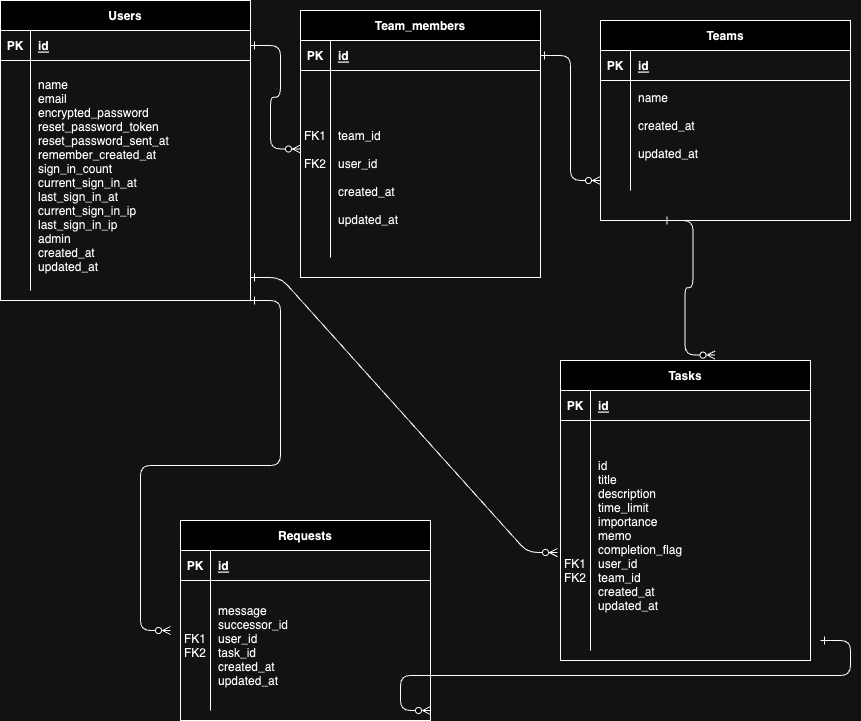

The diagram above was exported from draw.io. Its source (the exported page's mxGraphModel, read from the mxfile embedded in the PNG):
<mxGraphModel dx="1193" dy="803" grid="1" gridSize="10" guides="1" tooltips="1" connect="1" arrows="1" fold="1" page="1" pageScale="1" pageWidth="850" pageHeight="1100" math="0" shadow="0" extFonts="Permanent Marker^https://fonts.googleapis.com/css?family=Permanent+Marker">
  <root>
    <mxCell id="0" />
    <mxCell id="1" parent="0" />
    <mxCell id="C-vyLk0tnHw3VtMMgP7b-1" value="" style="edgeStyle=entityRelationEdgeStyle;endArrow=ERzeroToMany;startArrow=ERone;endFill=1;startFill=0;" parent="1" source="C-vyLk0tnHw3VtMMgP7b-24" target="C-vyLk0tnHw3VtMMgP7b-6" edge="1">
      <mxGeometry width="100" height="100" relative="1" as="geometry">
        <mxPoint x="340" y="720" as="sourcePoint" />
        <mxPoint x="440" y="620" as="targetPoint" />
      </mxGeometry>
    </mxCell>
    <mxCell id="C-vyLk0tnHw3VtMMgP7b-12" value="" style="edgeStyle=entityRelationEdgeStyle;endArrow=ERzeroToMany;startArrow=ERone;endFill=1;startFill=0;" parent="1" source="C-vyLk0tnHw3VtMMgP7b-3" target="C-vyLk0tnHw3VtMMgP7b-17" edge="1">
      <mxGeometry width="100" height="100" relative="1" as="geometry">
        <mxPoint x="400" y="180" as="sourcePoint" />
        <mxPoint x="460" y="205" as="targetPoint" />
      </mxGeometry>
    </mxCell>
    <mxCell id="C-vyLk0tnHw3VtMMgP7b-2" value="Team_members" style="shape=table;startSize=30;container=1;collapsible=1;childLayout=tableLayout;fixedRows=1;rowLines=0;fontStyle=1;align=center;resizeLast=1;" parent="1" vertex="1">
      <mxGeometry x="330" y="130" width="240" height="267" as="geometry" />
    </mxCell>
    <mxCell id="C-vyLk0tnHw3VtMMgP7b-3" value="" style="shape=partialRectangle;collapsible=0;dropTarget=0;pointerEvents=0;fillColor=none;points=[[0,0.5],[1,0.5]];portConstraint=eastwest;top=0;left=0;right=0;bottom=1;" parent="C-vyLk0tnHw3VtMMgP7b-2" vertex="1">
      <mxGeometry y="30" width="240" height="30" as="geometry" />
    </mxCell>
    <mxCell id="C-vyLk0tnHw3VtMMgP7b-4" value="PK" style="shape=partialRectangle;overflow=hidden;connectable=0;fillColor=none;top=0;left=0;bottom=0;right=0;fontStyle=1;" parent="C-vyLk0tnHw3VtMMgP7b-3" vertex="1">
      <mxGeometry width="30" height="30" as="geometry">
        <mxRectangle width="30" height="30" as="alternateBounds" />
      </mxGeometry>
    </mxCell>
    <mxCell id="C-vyLk0tnHw3VtMMgP7b-5" value="id" style="shape=partialRectangle;overflow=hidden;connectable=0;fillColor=none;top=0;left=0;bottom=0;right=0;align=left;spacingLeft=6;fontStyle=5;" parent="C-vyLk0tnHw3VtMMgP7b-3" vertex="1">
      <mxGeometry x="30" width="210" height="30" as="geometry">
        <mxRectangle width="210" height="30" as="alternateBounds" />
      </mxGeometry>
    </mxCell>
    <mxCell id="C-vyLk0tnHw3VtMMgP7b-6" value="" style="shape=partialRectangle;collapsible=0;dropTarget=0;pointerEvents=0;fillColor=none;points=[[0,0.5],[1,0.5]];portConstraint=eastwest;top=0;left=0;right=0;bottom=0;" parent="C-vyLk0tnHw3VtMMgP7b-2" vertex="1">
      <mxGeometry y="60" width="240" height="157" as="geometry" />
    </mxCell>
    <mxCell id="C-vyLk0tnHw3VtMMgP7b-7" value="FK1&#10;&#10;FK2" style="shape=partialRectangle;overflow=hidden;connectable=0;fillColor=none;top=0;left=0;bottom=0;right=0;" parent="C-vyLk0tnHw3VtMMgP7b-6" vertex="1">
      <mxGeometry width="30" height="157" as="geometry">
        <mxRectangle width="30" height="157" as="alternateBounds" />
      </mxGeometry>
    </mxCell>
    <mxCell id="C-vyLk0tnHw3VtMMgP7b-8" value="&#10;&#10;&#10;&#10;team_id&#10;&#10;user_id&#10;&#10;created_at&#10;&#10;updated_at" style="shape=partialRectangle;overflow=hidden;connectable=0;fillColor=none;top=0;left=0;bottom=0;right=0;align=left;spacingLeft=6;" parent="C-vyLk0tnHw3VtMMgP7b-6" vertex="1">
      <mxGeometry x="30" width="210" height="157" as="geometry">
        <mxRectangle width="210" height="157" as="alternateBounds" />
      </mxGeometry>
    </mxCell>
    <mxCell id="C-vyLk0tnHw3VtMMgP7b-9" value="" style="shape=partialRectangle;collapsible=0;dropTarget=0;pointerEvents=0;fillColor=none;points=[[0,0.5],[1,0.5]];portConstraint=eastwest;top=0;left=0;right=0;bottom=0;" parent="C-vyLk0tnHw3VtMMgP7b-2" vertex="1">
      <mxGeometry y="217" width="240" height="30" as="geometry" />
    </mxCell>
    <mxCell id="C-vyLk0tnHw3VtMMgP7b-10" value="" style="shape=partialRectangle;overflow=hidden;connectable=0;fillColor=none;top=0;left=0;bottom=0;right=0;" parent="C-vyLk0tnHw3VtMMgP7b-9" vertex="1">
      <mxGeometry width="30" height="30" as="geometry">
        <mxRectangle width="30" height="30" as="alternateBounds" />
      </mxGeometry>
    </mxCell>
    <mxCell id="C-vyLk0tnHw3VtMMgP7b-11" value="" style="shape=partialRectangle;overflow=hidden;connectable=0;fillColor=none;top=0;left=0;bottom=0;right=0;align=left;spacingLeft=6;" parent="C-vyLk0tnHw3VtMMgP7b-9" vertex="1">
      <mxGeometry x="30" width="210" height="30" as="geometry">
        <mxRectangle width="210" height="30" as="alternateBounds" />
      </mxGeometry>
    </mxCell>
    <mxCell id="C-vyLk0tnHw3VtMMgP7b-13" value="Teams" style="shape=table;startSize=30;container=1;collapsible=1;childLayout=tableLayout;fixedRows=1;rowLines=0;fontStyle=1;align=center;resizeLast=1;" parent="1" vertex="1">
      <mxGeometry x="630" y="140" width="250" height="200" as="geometry" />
    </mxCell>
    <mxCell id="C-vyLk0tnHw3VtMMgP7b-14" value="" style="shape=partialRectangle;collapsible=0;dropTarget=0;pointerEvents=0;fillColor=none;points=[[0,0.5],[1,0.5]];portConstraint=eastwest;top=0;left=0;right=0;bottom=1;" parent="C-vyLk0tnHw3VtMMgP7b-13" vertex="1">
      <mxGeometry y="30" width="250" height="30" as="geometry" />
    </mxCell>
    <mxCell id="C-vyLk0tnHw3VtMMgP7b-15" value="PK" style="shape=partialRectangle;overflow=hidden;connectable=0;fillColor=none;top=0;left=0;bottom=0;right=0;fontStyle=1;" parent="C-vyLk0tnHw3VtMMgP7b-14" vertex="1">
      <mxGeometry width="30" height="30" as="geometry">
        <mxRectangle width="30" height="30" as="alternateBounds" />
      </mxGeometry>
    </mxCell>
    <mxCell id="C-vyLk0tnHw3VtMMgP7b-16" value="id" style="shape=partialRectangle;overflow=hidden;connectable=0;fillColor=none;top=0;left=0;bottom=0;right=0;align=left;spacingLeft=6;fontStyle=5;" parent="C-vyLk0tnHw3VtMMgP7b-14" vertex="1">
      <mxGeometry x="30" width="220" height="30" as="geometry">
        <mxRectangle width="220" height="30" as="alternateBounds" />
      </mxGeometry>
    </mxCell>
    <mxCell id="C-vyLk0tnHw3VtMMgP7b-20" value="" style="shape=partialRectangle;collapsible=0;dropTarget=0;pointerEvents=0;fillColor=none;points=[[0,0.5],[1,0.5]];portConstraint=eastwest;top=0;left=0;right=0;bottom=0;" parent="C-vyLk0tnHw3VtMMgP7b-13" vertex="1">
      <mxGeometry y="60" width="250" height="90" as="geometry" />
    </mxCell>
    <mxCell id="C-vyLk0tnHw3VtMMgP7b-21" value="" style="shape=partialRectangle;overflow=hidden;connectable=0;fillColor=none;top=0;left=0;bottom=0;right=0;" parent="C-vyLk0tnHw3VtMMgP7b-20" vertex="1">
      <mxGeometry width="30" height="90" as="geometry">
        <mxRectangle width="30" height="90" as="alternateBounds" />
      </mxGeometry>
    </mxCell>
    <mxCell id="C-vyLk0tnHw3VtMMgP7b-22" value="name&#10;&#10;created_at&#10;&#10;updated_at" style="shape=partialRectangle;overflow=hidden;connectable=0;fillColor=none;top=0;left=0;bottom=0;right=0;align=left;spacingLeft=6;" parent="C-vyLk0tnHw3VtMMgP7b-20" vertex="1">
      <mxGeometry x="30" width="220" height="90" as="geometry">
        <mxRectangle width="220" height="90" as="alternateBounds" />
      </mxGeometry>
    </mxCell>
    <mxCell id="C-vyLk0tnHw3VtMMgP7b-17" value="" style="shape=partialRectangle;collapsible=0;dropTarget=0;pointerEvents=0;fillColor=none;points=[[0,0.5],[1,0.5]];portConstraint=eastwest;top=0;left=0;right=0;bottom=0;" parent="C-vyLk0tnHw3VtMMgP7b-13" vertex="1">
      <mxGeometry y="150" width="250" height="20" as="geometry" />
    </mxCell>
    <mxCell id="C-vyLk0tnHw3VtMMgP7b-18" value="" style="shape=partialRectangle;overflow=hidden;connectable=0;fillColor=none;top=0;left=0;bottom=0;right=0;" parent="C-vyLk0tnHw3VtMMgP7b-17" vertex="1">
      <mxGeometry width="30" height="20" as="geometry">
        <mxRectangle width="30" height="20" as="alternateBounds" />
      </mxGeometry>
    </mxCell>
    <mxCell id="C-vyLk0tnHw3VtMMgP7b-19" value="" style="shape=partialRectangle;overflow=hidden;connectable=0;fillColor=none;top=0;left=0;bottom=0;right=0;align=left;spacingLeft=6;" parent="C-vyLk0tnHw3VtMMgP7b-17" vertex="1">
      <mxGeometry x="30" width="220" height="20" as="geometry">
        <mxRectangle width="220" height="20" as="alternateBounds" />
      </mxGeometry>
    </mxCell>
    <mxCell id="C-vyLk0tnHw3VtMMgP7b-23" value="Users" style="shape=table;startSize=30;container=1;collapsible=1;childLayout=tableLayout;fixedRows=1;rowLines=0;fontStyle=1;align=center;resizeLast=1;" parent="1" vertex="1">
      <mxGeometry x="30" y="120" width="250" height="300" as="geometry" />
    </mxCell>
    <mxCell id="C-vyLk0tnHw3VtMMgP7b-24" value="" style="shape=partialRectangle;collapsible=0;dropTarget=0;pointerEvents=0;fillColor=none;points=[[0,0.5],[1,0.5]];portConstraint=eastwest;top=0;left=0;right=0;bottom=1;" parent="C-vyLk0tnHw3VtMMgP7b-23" vertex="1">
      <mxGeometry y="30" width="250" height="30" as="geometry" />
    </mxCell>
    <mxCell id="C-vyLk0tnHw3VtMMgP7b-25" value="PK" style="shape=partialRectangle;overflow=hidden;connectable=0;fillColor=none;top=0;left=0;bottom=0;right=0;fontStyle=1;" parent="C-vyLk0tnHw3VtMMgP7b-24" vertex="1">
      <mxGeometry width="30" height="30" as="geometry">
        <mxRectangle width="30" height="30" as="alternateBounds" />
      </mxGeometry>
    </mxCell>
    <mxCell id="C-vyLk0tnHw3VtMMgP7b-26" value="id" style="shape=partialRectangle;overflow=hidden;connectable=0;fillColor=none;top=0;left=0;bottom=0;right=0;align=left;spacingLeft=6;fontStyle=5;" parent="C-vyLk0tnHw3VtMMgP7b-24" vertex="1">
      <mxGeometry x="30" width="220" height="30" as="geometry">
        <mxRectangle width="220" height="30" as="alternateBounds" />
      </mxGeometry>
    </mxCell>
    <mxCell id="C-vyLk0tnHw3VtMMgP7b-27" value="" style="shape=partialRectangle;collapsible=0;dropTarget=0;pointerEvents=0;fillColor=none;points=[[0,0.5],[1,0.5]];portConstraint=eastwest;top=0;left=0;right=0;bottom=0;" parent="C-vyLk0tnHw3VtMMgP7b-23" vertex="1">
      <mxGeometry y="60" width="250" height="230" as="geometry" />
    </mxCell>
    <mxCell id="C-vyLk0tnHw3VtMMgP7b-28" value="" style="shape=partialRectangle;overflow=hidden;connectable=0;fillColor=none;top=0;left=0;bottom=0;right=0;" parent="C-vyLk0tnHw3VtMMgP7b-27" vertex="1">
      <mxGeometry width="30" height="230" as="geometry">
        <mxRectangle width="30" height="230" as="alternateBounds" />
      </mxGeometry>
    </mxCell>
    <mxCell id="C-vyLk0tnHw3VtMMgP7b-29" value="name&#10;email&#10;encrypted_password&#10;reset_password_token&#10;reset_password_sent_at&#10;remember_created_at&#10;sign_in_count&#10;current_sign_in_at&#10;last_sign_in_at&#10;current_sign_in_ip&#10;last_sign_in_ip&#10;admin&#10;created_at&#10;updated_at" style="shape=partialRectangle;overflow=hidden;connectable=0;fillColor=none;top=0;left=0;bottom=0;right=0;align=left;spacingLeft=6;" parent="C-vyLk0tnHw3VtMMgP7b-27" vertex="1">
      <mxGeometry x="30" width="220" height="230" as="geometry">
        <mxRectangle width="220" height="230" as="alternateBounds" />
      </mxGeometry>
    </mxCell>
    <mxCell id="QeDzTwCW3IYe5WRWyMdh-14" value="Tasks" style="shape=table;startSize=30;container=1;collapsible=1;childLayout=tableLayout;fixedRows=1;rowLines=0;fontStyle=1;align=center;resizeLast=1;" vertex="1" parent="1">
      <mxGeometry x="590" y="480" width="250" height="300" as="geometry" />
    </mxCell>
    <mxCell id="QeDzTwCW3IYe5WRWyMdh-15" value="" style="shape=partialRectangle;collapsible=0;dropTarget=0;pointerEvents=0;fillColor=none;points=[[0,0.5],[1,0.5]];portConstraint=eastwest;top=0;left=0;right=0;bottom=1;" vertex="1" parent="QeDzTwCW3IYe5WRWyMdh-14">
      <mxGeometry y="30" width="250" height="30" as="geometry" />
    </mxCell>
    <mxCell id="QeDzTwCW3IYe5WRWyMdh-16" value="PK" style="shape=partialRectangle;overflow=hidden;connectable=0;fillColor=none;top=0;left=0;bottom=0;right=0;fontStyle=1;" vertex="1" parent="QeDzTwCW3IYe5WRWyMdh-15">
      <mxGeometry width="30" height="30" as="geometry">
        <mxRectangle width="30" height="30" as="alternateBounds" />
      </mxGeometry>
    </mxCell>
    <mxCell id="QeDzTwCW3IYe5WRWyMdh-17" value="id" style="shape=partialRectangle;overflow=hidden;connectable=0;fillColor=none;top=0;left=0;bottom=0;right=0;align=left;spacingLeft=6;fontStyle=5;" vertex="1" parent="QeDzTwCW3IYe5WRWyMdh-15">
      <mxGeometry x="30" width="220" height="30" as="geometry">
        <mxRectangle width="220" height="30" as="alternateBounds" />
      </mxGeometry>
    </mxCell>
    <mxCell id="QeDzTwCW3IYe5WRWyMdh-18" value="" style="shape=partialRectangle;collapsible=0;dropTarget=0;pointerEvents=0;fillColor=none;points=[[0,0.5],[1,0.5]];portConstraint=eastwest;top=0;left=0;right=0;bottom=0;" vertex="1" parent="QeDzTwCW3IYe5WRWyMdh-14">
      <mxGeometry y="60" width="250" height="230" as="geometry" />
    </mxCell>
    <mxCell id="QeDzTwCW3IYe5WRWyMdh-19" value="&#10;&#10;&#10;&#10;&#10;FK1&#10;FK2" style="shape=partialRectangle;overflow=hidden;connectable=0;fillColor=none;top=0;left=0;bottom=0;right=0;" vertex="1" parent="QeDzTwCW3IYe5WRWyMdh-18">
      <mxGeometry width="30" height="230" as="geometry">
        <mxRectangle width="30" height="230" as="alternateBounds" />
      </mxGeometry>
    </mxCell>
    <mxCell id="QeDzTwCW3IYe5WRWyMdh-20" value="id&#10;title&#10;description&#10;time_limit&#10;importance&#10;memo&#10;completion_flag&#10;user_id&#10;team_id&#10;created_at&#10;updated_at" style="shape=partialRectangle;overflow=hidden;connectable=0;fillColor=none;top=0;left=0;bottom=0;right=0;align=left;spacingLeft=6;" vertex="1" parent="QeDzTwCW3IYe5WRWyMdh-18">
      <mxGeometry x="30" width="220" height="230" as="geometry">
        <mxRectangle width="220" height="230" as="alternateBounds" />
      </mxGeometry>
    </mxCell>
    <mxCell id="QeDzTwCW3IYe5WRWyMdh-21" value="Requests" style="shape=table;startSize=30;container=1;collapsible=1;childLayout=tableLayout;fixedRows=1;rowLines=0;fontStyle=1;align=center;resizeLast=1;" vertex="1" parent="1">
      <mxGeometry x="210" y="640" width="250" height="200" as="geometry" />
    </mxCell>
    <mxCell id="QeDzTwCW3IYe5WRWyMdh-22" value="" style="shape=partialRectangle;collapsible=0;dropTarget=0;pointerEvents=0;fillColor=none;points=[[0,0.5],[1,0.5]];portConstraint=eastwest;top=0;left=0;right=0;bottom=1;" vertex="1" parent="QeDzTwCW3IYe5WRWyMdh-21">
      <mxGeometry y="30" width="250" height="30" as="geometry" />
    </mxCell>
    <mxCell id="QeDzTwCW3IYe5WRWyMdh-23" value="PK" style="shape=partialRectangle;overflow=hidden;connectable=0;fillColor=none;top=0;left=0;bottom=0;right=0;fontStyle=1;" vertex="1" parent="QeDzTwCW3IYe5WRWyMdh-22">
      <mxGeometry width="30" height="30" as="geometry">
        <mxRectangle width="30" height="30" as="alternateBounds" />
      </mxGeometry>
    </mxCell>
    <mxCell id="QeDzTwCW3IYe5WRWyMdh-24" value="id" style="shape=partialRectangle;overflow=hidden;connectable=0;fillColor=none;top=0;left=0;bottom=0;right=0;align=left;spacingLeft=6;fontStyle=5;" vertex="1" parent="QeDzTwCW3IYe5WRWyMdh-22">
      <mxGeometry x="30" width="220" height="30" as="geometry">
        <mxRectangle width="220" height="30" as="alternateBounds" />
      </mxGeometry>
    </mxCell>
    <mxCell id="QeDzTwCW3IYe5WRWyMdh-25" value="" style="shape=partialRectangle;collapsible=0;dropTarget=0;pointerEvents=0;fillColor=none;points=[[0,0.5],[1,0.5]];portConstraint=eastwest;top=0;left=0;right=0;bottom=0;" vertex="1" parent="QeDzTwCW3IYe5WRWyMdh-21">
      <mxGeometry y="60" width="250" height="130" as="geometry" />
    </mxCell>
    <mxCell id="QeDzTwCW3IYe5WRWyMdh-26" value="FK1&#10;FK2" style="shape=partialRectangle;overflow=hidden;connectable=0;fillColor=none;top=0;left=0;bottom=0;right=0;" vertex="1" parent="QeDzTwCW3IYe5WRWyMdh-25">
      <mxGeometry width="30" height="130" as="geometry">
        <mxRectangle width="30" height="130" as="alternateBounds" />
      </mxGeometry>
    </mxCell>
    <mxCell id="QeDzTwCW3IYe5WRWyMdh-27" value="message&#10;successor_id&#10;user_id&#10;task_id&#10;created_at&#10;updated_at" style="shape=partialRectangle;overflow=hidden;connectable=0;fillColor=none;top=0;left=0;bottom=0;right=0;align=left;spacingLeft=6;" vertex="1" parent="QeDzTwCW3IYe5WRWyMdh-25">
      <mxGeometry x="30" width="220" height="130" as="geometry">
        <mxRectangle width="220" height="130" as="alternateBounds" />
      </mxGeometry>
    </mxCell>
    <mxCell id="QeDzTwCW3IYe5WRWyMdh-29" value="" style="edgeStyle=entityRelationEdgeStyle;endArrow=ERzeroToMany;startArrow=ERone;endFill=1;startFill=0;entryX=-0.012;entryY=0.574;entryDx=0;entryDy=0;entryPerimeter=0;" edge="1" parent="1" target="QeDzTwCW3IYe5WRWyMdh-18">
      <mxGeometry width="100" height="100" relative="1" as="geometry">
        <mxPoint x="280" y="397" as="sourcePoint" />
        <mxPoint x="675.75" y="540.3500000000001" as="targetPoint" />
        <Array as="points">
          <mxPoint x="690" y="537" />
        </Array>
      </mxGeometry>
    </mxCell>
    <mxCell id="QeDzTwCW3IYe5WRWyMdh-32" value="" style="edgeStyle=entityRelationEdgeStyle;endArrow=ERzeroToMany;startArrow=ERone;endFill=1;startFill=0;entryX=0.618;entryY=-0.018;entryDx=0;entryDy=0;exitX=0.25;exitY=1;exitDx=0;exitDy=0;entryPerimeter=0;" edge="1" parent="1" source="C-vyLk0tnHw3VtMMgP7b-13" target="QeDzTwCW3IYe5WRWyMdh-14">
      <mxGeometry width="100" height="100" relative="1" as="geometry">
        <mxPoint x="650" y="340" as="sourcePoint" />
        <mxPoint x="957" y="615" as="targetPoint" />
        <Array as="points">
          <mxPoint x="1060" y="480" />
        </Array>
      </mxGeometry>
    </mxCell>
    <mxCell id="QeDzTwCW3IYe5WRWyMdh-39" value="" style="edgeStyle=entityRelationEdgeStyle;endArrow=ERzeroToMany;startArrow=ERone;endFill=1;startFill=0;entryX=1;entryY=1;entryDx=0;entryDy=0;" edge="1" parent="1">
      <mxGeometry width="100" height="100" relative="1" as="geometry">
        <mxPoint x="850" y="760" as="sourcePoint" />
        <mxPoint x="460" y="830" as="targetPoint" />
        <Array as="points">
          <mxPoint x="1038" y="1010" />
          <mxPoint x="935" y="1123" />
          <mxPoint x="670" y="950" />
          <mxPoint x="430" y="990" />
          <mxPoint x="560" y="880" />
          <mxPoint x="680" y="870" />
          <mxPoint x="480" y="900" />
        </Array>
      </mxGeometry>
    </mxCell>
    <mxCell id="QeDzTwCW3IYe5WRWyMdh-40" value="" style="edgeStyle=entityRelationEdgeStyle;endArrow=ERzeroToMany;startArrow=ERone;endFill=1;startFill=0;exitX=1;exitY=1;exitDx=0;exitDy=0;" edge="1" parent="1" source="C-vyLk0tnHw3VtMMgP7b-23">
      <mxGeometry width="100" height="100" relative="1" as="geometry">
        <mxPoint x="530" y="570" as="sourcePoint" />
        <mxPoint x="200" y="750" as="targetPoint" />
        <Array as="points">
          <mxPoint x="718" y="820" />
          <mxPoint x="615" y="933" />
          <mxPoint x="350" y="760" />
          <mxPoint x="110" y="800" />
          <mxPoint x="240" y="690" />
          <mxPoint x="360" y="680" />
          <mxPoint x="160" y="710" />
        </Array>
      </mxGeometry>
    </mxCell>
  </root>
</mxGraphModel>